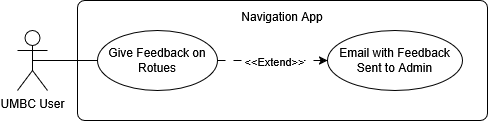

The diagram above was exported from draw.io. Its source (the exported page's mxGraphModel, read from the mxfile embedded in the PNG):
<mxGraphModel dx="2066" dy="1130" grid="1" gridSize="10" guides="1" tooltips="1" connect="1" arrows="1" fold="1" page="1" pageScale="1" pageWidth="850" pageHeight="1100" math="0" shadow="0">
  <root>
    <mxCell id="v0RIT0EyiBShzRpzdA1B-0" />
    <mxCell id="v0RIT0EyiBShzRpzdA1B-1" parent="v0RIT0EyiBShzRpzdA1B-0" />
    <mxCell id="v0RIT0EyiBShzRpzdA1B-2" value="UMBC User" style="shape=umlActor;verticalLabelPosition=bottom;verticalAlign=top;html=1;outlineConnect=0;" parent="v0RIT0EyiBShzRpzdA1B-1" vertex="1">
      <mxGeometry x="160" y="520" width="30" height="60" as="geometry" />
    </mxCell>
    <mxCell id="v0RIT0EyiBShzRpzdA1B-4" value="&lt;div&gt;Navigation App&lt;/div&gt;&lt;div&gt;&lt;br&gt;&lt;/div&gt;&lt;div&gt;&lt;br&gt;&lt;/div&gt;&lt;div&gt;&lt;br&gt;&lt;/div&gt;&lt;div&gt;&lt;br&gt;&lt;/div&gt;&lt;div&gt;&lt;br&gt;&lt;/div&gt;&lt;div&gt;&lt;br&gt;&lt;/div&gt;" style="rounded=1;whiteSpace=wrap;html=1;fillColor=none;arcSize=6;align=center;" parent="v0RIT0EyiBShzRpzdA1B-1" vertex="1">
      <mxGeometry x="220" y="490" width="410" height="120" as="geometry" />
    </mxCell>
    <mxCell id="SzkGCKZHta1MbMMQXrIq-1" style="edgeStyle=orthogonalEdgeStyle;rounded=0;orthogonalLoop=1;jettySize=auto;html=1;exitX=1;exitY=0.5;exitDx=0;exitDy=0;entryX=0;entryY=0.5;entryDx=0;entryDy=0;dashed=1;dashPattern=8 8;" parent="v0RIT0EyiBShzRpzdA1B-1" source="v0RIT0EyiBShzRpzdA1B-29" target="SzkGCKZHta1MbMMQXrIq-0" edge="1">
      <mxGeometry relative="1" as="geometry" />
    </mxCell>
    <mxCell id="SzkGCKZHta1MbMMQXrIq-2" value="&amp;lt;&amp;lt;Extend&amp;gt;&amp;gt;" style="edgeLabel;html=1;align=center;verticalAlign=middle;resizable=0;points=[];" parent="SzkGCKZHta1MbMMQXrIq-1" vertex="1" connectable="0">
      <mxGeometry x="-0.2" y="4" relative="1" as="geometry">
        <mxPoint x="12" y="4" as="offset" />
      </mxGeometry>
    </mxCell>
    <mxCell id="v0RIT0EyiBShzRpzdA1B-29" value="Give Feedback on Rotues" style="ellipse;whiteSpace=wrap;html=1;fillColor=none;" parent="v0RIT0EyiBShzRpzdA1B-1" vertex="1">
      <mxGeometry x="240" y="520" width="120" height="60" as="geometry" />
    </mxCell>
    <mxCell id="v0RIT0EyiBShzRpzdA1B-31" value="" style="endArrow=none;html=1;rounded=0;exitX=0.5;exitY=0.5;exitDx=0;exitDy=0;exitPerimeter=0;entryX=0;entryY=0.5;entryDx=0;entryDy=0;" parent="v0RIT0EyiBShzRpzdA1B-1" source="v0RIT0EyiBShzRpzdA1B-2" target="v0RIT0EyiBShzRpzdA1B-29" edge="1">
      <mxGeometry width="50" height="50" relative="1" as="geometry">
        <mxPoint x="430" y="510" as="sourcePoint" />
        <mxPoint x="480" y="460" as="targetPoint" />
      </mxGeometry>
    </mxCell>
    <mxCell id="v0RIT0EyiBShzRpzdA1B-32" value="" style="endArrow=none;html=1;rounded=0;exitX=0.5;exitY=0.5;exitDx=0;exitDy=0;exitPerimeter=0;entryX=1;entryY=0.5;entryDx=0;entryDy=0;" parent="v0RIT0EyiBShzRpzdA1B-1" source="v0RIT0EyiBShzRpzdA1B-24" edge="1">
      <mxGeometry width="50" height="50" relative="1" as="geometry">
        <mxPoint x="430" y="510" as="sourcePoint" />
        <mxPoint x="695" y="600" as="targetPoint" />
      </mxGeometry>
    </mxCell>
    <mxCell id="SzkGCKZHta1MbMMQXrIq-0" value="Email with Feedback Sent to Admin" style="ellipse;whiteSpace=wrap;html=1;fillColor=none;" parent="v0RIT0EyiBShzRpzdA1B-1" vertex="1">
      <mxGeometry x="470" y="520" width="135" height="60" as="geometry" />
    </mxCell>
  </root>
</mxGraphModel>